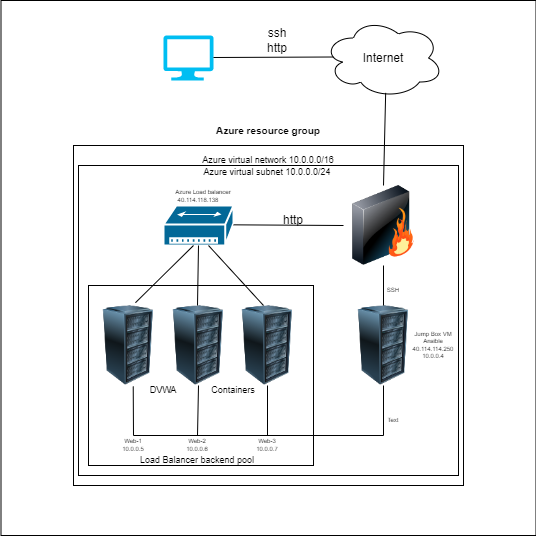

The diagram above was exported from draw.io. Its source (the exported page's mxGraphModel, read from the mxfile embedded in the PNG):
<mxGraphModel dx="782" dy="460" grid="1" gridSize="10" guides="1" tooltips="1" connect="1" arrows="1" fold="1" page="1" pageScale="1" pageWidth="827" pageHeight="1169" background="none" math="0" shadow="0">
  <root>
    <mxCell id="0" />
    <mxCell id="1" parent="0" />
    <mxCell id="ASMMlUL5Yh6NfMTjCWbv-1" value="" style="whiteSpace=wrap;html=1;aspect=fixed;" vertex="1" parent="1">
      <mxGeometry x="107.5" y="45" width="535" height="535" as="geometry" />
    </mxCell>
    <mxCell id="k8QfAiEhPIadW6p4cn1u-2297" value="" style="rounded=0;whiteSpace=wrap;html=1;fontSize=9;" parent="1" vertex="1">
      <mxGeometry x="180" y="190" width="390" height="340" as="geometry" />
    </mxCell>
    <mxCell id="k8QfAiEhPIadW6p4cn1u-2296" value="" style="rounded=0;whiteSpace=wrap;html=1;fontSize=9;" parent="1" vertex="1">
      <mxGeometry x="185" y="210" width="380" height="310" as="geometry" />
    </mxCell>
    <mxCell id="k8QfAiEhPIadW6p4cn1u-2294" value="" style="rounded=0;whiteSpace=wrap;html=1;fontSize=9;" parent="1" vertex="1">
      <mxGeometry x="195" y="330" width="225" height="180" as="geometry" />
    </mxCell>
    <mxCell id="k8QfAiEhPIadW6p4cn1u-2257" value="" style="verticalLabelPosition=bottom;html=1;verticalAlign=top;align=center;strokeColor=none;fillColor=#00BEF2;shape=mxgraph.azure.computer;pointerEvents=1;" parent="1" vertex="1">
      <mxGeometry x="270" y="80" width="50" height="45" as="geometry" />
    </mxCell>
    <mxCell id="k8QfAiEhPIadW6p4cn1u-2258" value="" style="ellipse;shape=cloud;whiteSpace=wrap;html=1;" parent="1" vertex="1">
      <mxGeometry x="430" y="62.5" width="120" height="80" as="geometry" />
    </mxCell>
    <mxCell id="k8QfAiEhPIadW6p4cn1u-2259" value="" style="endArrow=none;html=1;rounded=0;" parent="1" edge="1">
      <mxGeometry width="50" height="50" relative="1" as="geometry">
        <mxPoint x="320" y="102" as="sourcePoint" />
        <mxPoint x="440" y="101.5" as="targetPoint" />
      </mxGeometry>
    </mxCell>
    <mxCell id="k8QfAiEhPIadW6p4cn1u-2260" value="ssh&lt;br&gt;http" style="text;html=1;strokeColor=none;fillColor=none;align=center;verticalAlign=middle;whiteSpace=wrap;rounded=0;" parent="1" vertex="1">
      <mxGeometry x="354" y="70" width="60" height="30" as="geometry" />
    </mxCell>
    <mxCell id="k8QfAiEhPIadW6p4cn1u-2262" value="Internet" style="text;html=1;strokeColor=none;fillColor=none;align=center;verticalAlign=middle;whiteSpace=wrap;rounded=0;" parent="1" vertex="1">
      <mxGeometry x="460" y="87.5" width="60" height="30" as="geometry" />
    </mxCell>
    <mxCell id="k8QfAiEhPIadW6p4cn1u-2263" value="" style="image;html=1;image=img/lib/clip_art/networking/Firewall_128x128.png" parent="1" vertex="1">
      <mxGeometry x="450" y="230" width="80" height="80" as="geometry" />
    </mxCell>
    <mxCell id="k8QfAiEhPIadW6p4cn1u-2264" value="" style="shape=mxgraph.cisco.hubs_and_gateways.small_hub;sketch=0;html=1;pointerEvents=1;dashed=0;fillColor=#036897;strokeColor=#ffffff;strokeWidth=2;verticalLabelPosition=bottom;verticalAlign=top;align=center;outlineConnect=0;" parent="1" vertex="1">
      <mxGeometry x="270" y="250" width="70" height="40" as="geometry" />
    </mxCell>
    <mxCell id="k8QfAiEhPIadW6p4cn1u-2265" value="" style="endArrow=none;html=1;rounded=0;entryX=0;entryY=0.5;entryDx=0;entryDy=0;" parent="1" target="k8QfAiEhPIadW6p4cn1u-2263" edge="1">
      <mxGeometry width="50" height="50" relative="1" as="geometry">
        <mxPoint x="340" y="269.33" as="sourcePoint" />
        <mxPoint x="450" y="380" as="targetPoint" />
      </mxGeometry>
    </mxCell>
    <mxCell id="k8QfAiEhPIadW6p4cn1u-2266" value="http" style="text;html=1;strokeColor=none;fillColor=none;align=center;verticalAlign=middle;whiteSpace=wrap;rounded=0;" parent="1" vertex="1">
      <mxGeometry x="370" y="250" width="60" height="30" as="geometry" />
    </mxCell>
    <mxCell id="k8QfAiEhPIadW6p4cn1u-2267" value="&lt;font style=&quot;font-size: 6px&quot;&gt;Azure Load balancer&lt;/font&gt;" style="text;html=1;strokeColor=none;fillColor=none;align=center;verticalAlign=middle;whiteSpace=wrap;rounded=0;" parent="1" vertex="1">
      <mxGeometry x="280" y="220" width="60" height="30" as="geometry" />
    </mxCell>
    <mxCell id="k8QfAiEhPIadW6p4cn1u-2268" value="40.114.118.138" style="text;html=1;strokeColor=none;fillColor=none;align=center;verticalAlign=middle;whiteSpace=wrap;rounded=0;fontSize=6;" parent="1" vertex="1">
      <mxGeometry x="275" y="230" width="60" height="30" as="geometry" />
    </mxCell>
    <mxCell id="k8QfAiEhPIadW6p4cn1u-2269" value="" style="image;html=1;image=img/lib/clip_art/computers/Server_Rack_128x128.png;fontSize=6;" parent="1" vertex="1">
      <mxGeometry x="265" y="350" width="80" height="80" as="geometry" />
    </mxCell>
    <mxCell id="k8QfAiEhPIadW6p4cn1u-2270" value="" style="image;html=1;image=img/lib/clip_art/computers/Server_Rack_128x128.png;fontSize=6;" parent="1" vertex="1">
      <mxGeometry x="334" y="350" width="80" height="80" as="geometry" />
    </mxCell>
    <mxCell id="k8QfAiEhPIadW6p4cn1u-2271" value="" style="image;html=1;image=img/lib/clip_art/computers/Server_Rack_128x128.png;fontSize=6;" parent="1" vertex="1">
      <mxGeometry x="195" y="350" width="80" height="80" as="geometry" />
    </mxCell>
    <mxCell id="k8QfAiEhPIadW6p4cn1u-2272" value="" style="endArrow=none;html=1;rounded=0;fontSize=6;exitX=0.587;exitY=-0.035;exitDx=0;exitDy=0;exitPerimeter=0;" parent="1" source="k8QfAiEhPIadW6p4cn1u-2271" edge="1">
      <mxGeometry width="50" height="50" relative="1" as="geometry">
        <mxPoint x="250" y="340" as="sourcePoint" />
        <mxPoint x="300" y="290" as="targetPoint" />
      </mxGeometry>
    </mxCell>
    <mxCell id="k8QfAiEhPIadW6p4cn1u-2273" value="" style="endArrow=none;html=1;rounded=0;fontSize=6;entryX=0.5;entryY=1;entryDx=0;entryDy=0;entryPerimeter=0;" parent="1" target="k8QfAiEhPIadW6p4cn1u-2264" edge="1">
      <mxGeometry width="50" height="50" relative="1" as="geometry">
        <mxPoint x="304" y="350" as="sourcePoint" />
        <mxPoint x="354" y="300" as="targetPoint" />
      </mxGeometry>
    </mxCell>
    <mxCell id="k8QfAiEhPIadW6p4cn1u-2274" value="" style="endArrow=none;html=1;rounded=0;fontSize=6;" parent="1" edge="1">
      <mxGeometry width="50" height="50" relative="1" as="geometry">
        <mxPoint x="370" y="350" as="sourcePoint" />
        <mxPoint x="315" y="290" as="targetPoint" />
      </mxGeometry>
    </mxCell>
    <mxCell id="k8QfAiEhPIadW6p4cn1u-2275" value="" style="endArrow=none;html=1;rounded=0;fontSize=6;" parent="1" edge="1">
      <mxGeometry width="50" height="50" relative="1" as="geometry">
        <mxPoint x="240" y="480" as="sourcePoint" />
        <mxPoint x="490" y="480" as="targetPoint" />
      </mxGeometry>
    </mxCell>
    <mxCell id="k8QfAiEhPIadW6p4cn1u-2276" value="" style="image;html=1;image=img/lib/clip_art/computers/Server_Rack_128x128.png;fontSize=6;" parent="1" vertex="1">
      <mxGeometry x="450" y="350" width="80" height="80" as="geometry" />
    </mxCell>
    <mxCell id="k8QfAiEhPIadW6p4cn1u-2277" value="" style="endArrow=none;html=1;rounded=0;fontSize=6;" parent="1" target="k8QfAiEhPIadW6p4cn1u-2276" edge="1">
      <mxGeometry width="50" height="50" relative="1" as="geometry">
        <mxPoint x="490" y="480" as="sourcePoint" />
        <mxPoint x="540" y="430" as="targetPoint" />
      </mxGeometry>
    </mxCell>
    <mxCell id="k8QfAiEhPIadW6p4cn1u-2278" value="" style="endArrow=none;html=1;rounded=0;fontSize=6;entryX=0.5;entryY=1;entryDx=0;entryDy=0;" parent="1" target="k8QfAiEhPIadW6p4cn1u-2263" edge="1">
      <mxGeometry width="50" height="50" relative="1" as="geometry">
        <mxPoint x="490" y="350" as="sourcePoint" />
        <mxPoint x="540" y="300" as="targetPoint" />
      </mxGeometry>
    </mxCell>
    <mxCell id="k8QfAiEhPIadW6p4cn1u-2279" value="" style="endArrow=none;html=1;rounded=0;fontSize=6;entryX=0.518;entryY=0.936;entryDx=0;entryDy=0;entryPerimeter=0;exitX=0.5;exitY=0;exitDx=0;exitDy=0;" parent="1" source="k8QfAiEhPIadW6p4cn1u-2263" target="k8QfAiEhPIadW6p4cn1u-2258" edge="1">
      <mxGeometry width="50" height="50" relative="1" as="geometry">
        <mxPoint x="480" y="220" as="sourcePoint" />
        <mxPoint x="540" y="180" as="targetPoint" />
      </mxGeometry>
    </mxCell>
    <mxCell id="k8QfAiEhPIadW6p4cn1u-2280" value="" style="endArrow=none;html=1;rounded=0;fontSize=6;entryX=0.559;entryY=1.012;entryDx=0;entryDy=0;entryPerimeter=0;" parent="1" target="k8QfAiEhPIadW6p4cn1u-2271" edge="1">
      <mxGeometry width="50" height="50" relative="1" as="geometry">
        <mxPoint x="240" y="480" as="sourcePoint" />
        <mxPoint x="290" y="430" as="targetPoint" />
      </mxGeometry>
    </mxCell>
    <mxCell id="k8QfAiEhPIadW6p4cn1u-2282" value="Jump Box VM&lt;br&gt;Ansible&lt;br&gt;40.114.114.250&lt;br&gt;10.0.0.4" style="text;html=1;strokeColor=none;fillColor=none;align=center;verticalAlign=middle;whiteSpace=wrap;rounded=0;fontSize=6;" parent="1" vertex="1">
      <mxGeometry x="510" y="375" width="60" height="30" as="geometry" />
    </mxCell>
    <mxCell id="k8QfAiEhPIadW6p4cn1u-2283" value="" style="endArrow=none;html=1;rounded=0;fontSize=6;entryX=0.5;entryY=1;entryDx=0;entryDy=0;" parent="1" target="k8QfAiEhPIadW6p4cn1u-2269" edge="1">
      <mxGeometry width="50" height="50" relative="1" as="geometry">
        <mxPoint x="304" y="480" as="sourcePoint" />
        <mxPoint x="354" y="430" as="targetPoint" />
      </mxGeometry>
    </mxCell>
    <mxCell id="k8QfAiEhPIadW6p4cn1u-2284" value="" style="endArrow=none;html=1;rounded=0;fontSize=6;entryX=0.5;entryY=1;entryDx=0;entryDy=0;" parent="1" target="k8QfAiEhPIadW6p4cn1u-2270" edge="1">
      <mxGeometry width="50" height="50" relative="1" as="geometry">
        <mxPoint x="374" y="480" as="sourcePoint" />
        <mxPoint x="420" y="430" as="targetPoint" />
      </mxGeometry>
    </mxCell>
    <mxCell id="k8QfAiEhPIadW6p4cn1u-2285" value="Web-2&lt;br&gt;10.0.0.6" style="text;html=1;strokeColor=none;fillColor=none;align=center;verticalAlign=middle;whiteSpace=wrap;rounded=0;fontSize=6;" parent="1" vertex="1">
      <mxGeometry x="274" y="480" width="60" height="20" as="geometry" />
    </mxCell>
    <mxCell id="k8QfAiEhPIadW6p4cn1u-2287" value="Web-3&lt;br&gt;10.0.0.7" style="text;html=1;strokeColor=none;fillColor=none;align=center;verticalAlign=middle;whiteSpace=wrap;rounded=0;fontSize=6;" parent="1" vertex="1">
      <mxGeometry x="344" y="480" width="60" height="20" as="geometry" />
    </mxCell>
    <mxCell id="k8QfAiEhPIadW6p4cn1u-2288" value="Web-1&lt;br&gt;10.0.0.5" style="text;html=1;strokeColor=none;fillColor=none;align=center;verticalAlign=middle;whiteSpace=wrap;rounded=0;fontSize=6;" parent="1" vertex="1">
      <mxGeometry x="210" y="480" width="60" height="20" as="geometry" />
    </mxCell>
    <mxCell id="k8QfAiEhPIadW6p4cn1u-2289" value="SSH" style="text;html=1;strokeColor=none;fillColor=none;align=center;verticalAlign=middle;whiteSpace=wrap;rounded=0;fontSize=6;" parent="1" vertex="1">
      <mxGeometry x="470" y="320" width="60" height="30" as="geometry" />
    </mxCell>
    <mxCell id="k8QfAiEhPIadW6p4cn1u-2290" value="Text" style="text;html=1;strokeColor=none;fillColor=none;align=center;verticalAlign=middle;whiteSpace=wrap;rounded=0;fontSize=6;" parent="1" vertex="1">
      <mxGeometry x="470" y="450" width="60" height="30" as="geometry" />
    </mxCell>
    <mxCell id="k8QfAiEhPIadW6p4cn1u-2292" value="DVWA" style="text;html=1;strokeColor=none;fillColor=none;align=center;verticalAlign=middle;whiteSpace=wrap;rounded=0;fontSize=9;" parent="1" vertex="1">
      <mxGeometry x="240" y="420" width="60" height="30" as="geometry" />
    </mxCell>
    <mxCell id="k8QfAiEhPIadW6p4cn1u-2293" value="Containers" style="text;html=1;strokeColor=none;fillColor=none;align=center;verticalAlign=middle;whiteSpace=wrap;rounded=0;fontSize=9;" parent="1" vertex="1">
      <mxGeometry x="310" y="420" width="60" height="30" as="geometry" />
    </mxCell>
    <mxCell id="k8QfAiEhPIadW6p4cn1u-2295" value="Load Balancer backend pool" style="text;html=1;strokeColor=none;fillColor=none;align=center;verticalAlign=middle;whiteSpace=wrap;rounded=0;fontSize=9;" parent="1" vertex="1">
      <mxGeometry x="236" y="490" width="136" height="30" as="geometry" />
    </mxCell>
    <mxCell id="k8QfAiEhPIadW6p4cn1u-2298" value="Azure virtual network 10.0.0.0/16" style="text;html=1;strokeColor=none;fillColor=none;align=center;verticalAlign=middle;whiteSpace=wrap;rounded=0;fontSize=9;" parent="1" vertex="1">
      <mxGeometry x="308" y="190" width="134" height="30" as="geometry" />
    </mxCell>
    <mxCell id="k8QfAiEhPIadW6p4cn1u-2299" value="Azure virtual subnet 10.0.0.0/24" style="text;html=1;strokeColor=none;fillColor=none;align=center;verticalAlign=middle;whiteSpace=wrap;rounded=0;fontSize=9;" parent="1" vertex="1">
      <mxGeometry x="307" y="202" width="134" height="30" as="geometry" />
    </mxCell>
    <mxCell id="k8QfAiEhPIadW6p4cn1u-2300" value="Azure resource group" style="text;html=1;strokeColor=none;fillColor=none;align=center;verticalAlign=middle;whiteSpace=wrap;rounded=0;fontSize=10;fontStyle=1" parent="1" vertex="1">
      <mxGeometry x="321.25" y="160" width="107.5" height="30" as="geometry" />
    </mxCell>
  </root>
</mxGraphModel>